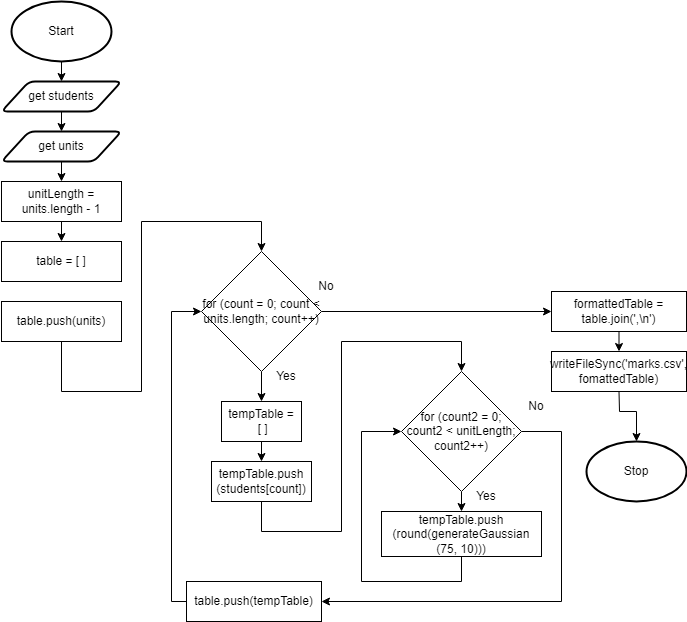

The diagram above was exported from draw.io. Its source (the exported page's mxGraphModel, read from the mxfile embedded in the PNG):
<mxGraphModel dx="1202" dy="790" grid="1" gridSize="10" guides="1" tooltips="1" connect="1" arrows="1" fold="1" page="1" pageScale="1" pageWidth="827" pageHeight="1169" math="0" shadow="0">
  <root>
    <mxCell id="0" />
    <mxCell id="1" parent="0" />
    <mxCell id="18" style="edgeStyle=none;html=1;exitX=0.5;exitY=1;exitDx=0;exitDy=0;exitPerimeter=0;entryX=0.5;entryY=0;entryDx=0;entryDy=0;" parent="1" source="19" target="21" edge="1">
      <mxGeometry relative="1" as="geometry" />
    </mxCell>
    <mxCell id="19" value="Start" style="strokeWidth=2;html=1;shape=mxgraph.flowchart.start_1;whiteSpace=wrap;" parent="1" vertex="1">
      <mxGeometry x="130" y="30" width="100" height="60" as="geometry" />
    </mxCell>
    <mxCell id="49" style="edgeStyle=none;html=1;exitX=0.5;exitY=1;exitDx=0;exitDy=0;entryX=0.5;entryY=0;entryDx=0;entryDy=0;" parent="1" source="21" target="48" edge="1">
      <mxGeometry relative="1" as="geometry" />
    </mxCell>
    <mxCell id="21" value="get students" style="shape=parallelogram;html=1;strokeWidth=2;perimeter=parallelogramPerimeter;whiteSpace=wrap;rounded=1;arcSize=12;size=0.23;" parent="1" vertex="1">
      <mxGeometry x="120" y="110" width="120" height="30" as="geometry" />
    </mxCell>
    <mxCell id="22" value="Stop" style="strokeWidth=2;html=1;shape=mxgraph.flowchart.start_1;whiteSpace=wrap;" parent="1" vertex="1">
      <mxGeometry x="705" y="470" width="100" height="60" as="geometry" />
    </mxCell>
    <mxCell id="51" style="edgeStyle=none;html=1;exitX=0.5;exitY=1;exitDx=0;exitDy=0;entryX=0.5;entryY=0;entryDx=0;entryDy=0;" parent="1" source="48" target="50" edge="1">
      <mxGeometry relative="1" as="geometry" />
    </mxCell>
    <mxCell id="48" value="get units" style="shape=parallelogram;html=1;strokeWidth=2;perimeter=parallelogramPerimeter;whiteSpace=wrap;rounded=1;arcSize=12;size=0.23;" parent="1" vertex="1">
      <mxGeometry x="120" y="160" width="120" height="30" as="geometry" />
    </mxCell>
    <mxCell id="53" style="edgeStyle=none;html=1;exitX=0.5;exitY=1;exitDx=0;exitDy=0;entryX=0.5;entryY=0;entryDx=0;entryDy=0;" parent="1" source="50" target="52" edge="1">
      <mxGeometry relative="1" as="geometry" />
    </mxCell>
    <mxCell id="50" value="unitLength = units.length - 1" style="rounded=0;whiteSpace=wrap;html=1;" parent="1" vertex="1">
      <mxGeometry x="120" y="210" width="120" height="40" as="geometry" />
    </mxCell>
    <mxCell id="52" value="table = [ ]" style="rounded=0;whiteSpace=wrap;html=1;" parent="1" vertex="1">
      <mxGeometry x="120" y="270" width="120" height="40" as="geometry" />
    </mxCell>
    <mxCell id="68" style="edgeStyle=none;html=1;exitX=0.5;exitY=1;exitDx=0;exitDy=0;entryX=0.5;entryY=0;entryDx=0;entryDy=0;rounded=0;" edge="1" parent="1" source="54" target="60">
      <mxGeometry relative="1" as="geometry">
        <mxPoint x="320" y="250" as="sourcePoint" />
        <Array as="points">
          <mxPoint x="180" y="420" />
          <mxPoint x="260" y="420" />
          <mxPoint x="260" y="250" />
          <mxPoint x="380" y="250" />
        </Array>
      </mxGeometry>
    </mxCell>
    <mxCell id="54" value="table.push(units)" style="rounded=0;whiteSpace=wrap;html=1;" parent="1" vertex="1">
      <mxGeometry x="120" y="330" width="120" height="40" as="geometry" />
    </mxCell>
    <mxCell id="66" style="edgeStyle=none;rounded=0;html=1;exitX=0.5;exitY=1;exitDx=0;exitDy=0;entryX=0.5;entryY=0;entryDx=0;entryDy=0;" parent="1" source="60" target="65" edge="1">
      <mxGeometry relative="1" as="geometry" />
    </mxCell>
    <mxCell id="84" style="edgeStyle=none;rounded=0;html=1;exitX=1;exitY=0.5;exitDx=0;exitDy=0;entryX=0;entryY=0.5;entryDx=0;entryDy=0;" edge="1" parent="1" source="60" target="83">
      <mxGeometry relative="1" as="geometry" />
    </mxCell>
    <mxCell id="60" value="for (count = 0; count &amp;lt; units.length; count++)" style="rhombus;whiteSpace=wrap;html=1;" parent="1" vertex="1">
      <mxGeometry x="320" y="280" width="120" height="120" as="geometry" />
    </mxCell>
    <mxCell id="62" value="Yes" style="text;html=1;strokeColor=none;fillColor=none;align=center;verticalAlign=middle;whiteSpace=wrap;rounded=0;" parent="1" vertex="1">
      <mxGeometry x="390" y="390" width="30" height="30" as="geometry" />
    </mxCell>
    <mxCell id="63" value="No" style="text;html=1;strokeColor=none;fillColor=none;align=center;verticalAlign=middle;whiteSpace=wrap;rounded=0;" parent="1" vertex="1">
      <mxGeometry x="430" y="300" width="30" height="30" as="geometry" />
    </mxCell>
    <mxCell id="70" style="edgeStyle=none;rounded=0;html=1;exitX=0.5;exitY=1;exitDx=0;exitDy=0;entryX=0.5;entryY=0;entryDx=0;entryDy=0;" edge="1" parent="1" source="65" target="69">
      <mxGeometry relative="1" as="geometry" />
    </mxCell>
    <mxCell id="65" value="tempTable =&lt;br&gt;&amp;nbsp;[ ]" style="rounded=0;whiteSpace=wrap;html=1;" parent="1" vertex="1">
      <mxGeometry x="340" y="430" width="80" height="40" as="geometry" />
    </mxCell>
    <mxCell id="72" style="edgeStyle=none;rounded=0;html=1;exitX=0.5;exitY=1;exitDx=0;exitDy=0;entryX=0.5;entryY=0;entryDx=0;entryDy=0;" edge="1" parent="1" source="69" target="71">
      <mxGeometry relative="1" as="geometry">
        <Array as="points">
          <mxPoint x="380" y="560" />
          <mxPoint x="460" y="560" />
          <mxPoint x="460" y="370" />
          <mxPoint x="580" y="370" />
        </Array>
      </mxGeometry>
    </mxCell>
    <mxCell id="69" value="tempTable.push&lt;br&gt;(students[count])" style="rounded=0;whiteSpace=wrap;html=1;" vertex="1" parent="1">
      <mxGeometry x="330" y="490" width="100" height="40" as="geometry" />
    </mxCell>
    <mxCell id="74" style="edgeStyle=none;rounded=0;html=1;exitX=0.5;exitY=1;exitDx=0;exitDy=0;" edge="1" parent="1" source="71">
      <mxGeometry relative="1" as="geometry">
        <mxPoint x="580" y="540" as="targetPoint" />
      </mxGeometry>
    </mxCell>
    <mxCell id="80" style="edgeStyle=none;rounded=0;html=1;exitX=1;exitY=0.5;exitDx=0;exitDy=0;entryX=1;entryY=0.5;entryDx=0;entryDy=0;" edge="1" parent="1" source="71" target="81">
      <mxGeometry relative="1" as="geometry">
        <mxPoint x="740" y="550" as="targetPoint" />
        <Array as="points">
          <mxPoint x="680" y="460" />
          <mxPoint x="680" y="630" />
        </Array>
      </mxGeometry>
    </mxCell>
    <mxCell id="71" value="for (count2 = 0; count2 &amp;lt; unitLength; count2++)" style="rhombus;whiteSpace=wrap;html=1;" vertex="1" parent="1">
      <mxGeometry x="520" y="400" width="120" height="120" as="geometry" />
    </mxCell>
    <mxCell id="77" style="edgeStyle=none;rounded=0;html=1;exitX=0.5;exitY=1;exitDx=0;exitDy=0;entryX=0;entryY=0.5;entryDx=0;entryDy=0;" edge="1" parent="1" source="73" target="71">
      <mxGeometry relative="1" as="geometry">
        <Array as="points">
          <mxPoint x="580" y="610" />
          <mxPoint x="480" y="610" />
          <mxPoint x="480" y="460" />
        </Array>
      </mxGeometry>
    </mxCell>
    <mxCell id="73" value="tempTable.push&lt;br&gt;(round(generateGaussian&lt;br&gt;(75, 10)))" style="rounded=0;whiteSpace=wrap;html=1;" vertex="1" parent="1">
      <mxGeometry x="500" y="540" width="160" height="45" as="geometry" />
    </mxCell>
    <mxCell id="75" value="Yes" style="text;html=1;strokeColor=none;fillColor=none;align=center;verticalAlign=middle;whiteSpace=wrap;rounded=0;" vertex="1" parent="1">
      <mxGeometry x="590" y="510" width="30" height="30" as="geometry" />
    </mxCell>
    <mxCell id="79" value="No" style="text;html=1;strokeColor=none;fillColor=none;align=center;verticalAlign=middle;whiteSpace=wrap;rounded=0;" vertex="1" parent="1">
      <mxGeometry x="640" y="420" width="30" height="30" as="geometry" />
    </mxCell>
    <mxCell id="82" style="edgeStyle=none;rounded=0;html=1;exitX=0;exitY=0.5;exitDx=0;exitDy=0;entryX=0;entryY=0.5;entryDx=0;entryDy=0;" edge="1" parent="1" source="81" target="60">
      <mxGeometry relative="1" as="geometry">
        <Array as="points">
          <mxPoint x="290" y="630" />
          <mxPoint x="290" y="340" />
        </Array>
      </mxGeometry>
    </mxCell>
    <mxCell id="81" value="table.push(tempTable)" style="rounded=0;whiteSpace=wrap;html=1;" vertex="1" parent="1">
      <mxGeometry x="305" y="610" width="135" height="40" as="geometry" />
    </mxCell>
    <mxCell id="86" style="edgeStyle=none;rounded=0;html=1;exitX=0.5;exitY=1;exitDx=0;exitDy=0;entryX=0.5;entryY=0;entryDx=0;entryDy=0;" edge="1" parent="1" source="83" target="85">
      <mxGeometry relative="1" as="geometry" />
    </mxCell>
    <mxCell id="83" value="formattedTable = table.join(',\n')" style="rounded=0;whiteSpace=wrap;html=1;" vertex="1" parent="1">
      <mxGeometry x="670" y="320" width="135" height="40" as="geometry" />
    </mxCell>
    <mxCell id="87" style="edgeStyle=none;rounded=0;html=1;exitX=0.5;exitY=1;exitDx=0;exitDy=0;entryX=0.5;entryY=0;entryDx=0;entryDy=0;entryPerimeter=0;" edge="1" parent="1" source="85" target="22">
      <mxGeometry relative="1" as="geometry">
        <Array as="points">
          <mxPoint x="738" y="440" />
          <mxPoint x="755" y="440" />
        </Array>
      </mxGeometry>
    </mxCell>
    <mxCell id="85" value="writeFileSync('marks.csv', fomattedTable)" style="rounded=0;whiteSpace=wrap;html=1;" vertex="1" parent="1">
      <mxGeometry x="670" y="380" width="135" height="40" as="geometry" />
    </mxCell>
  </root>
</mxGraphModel>